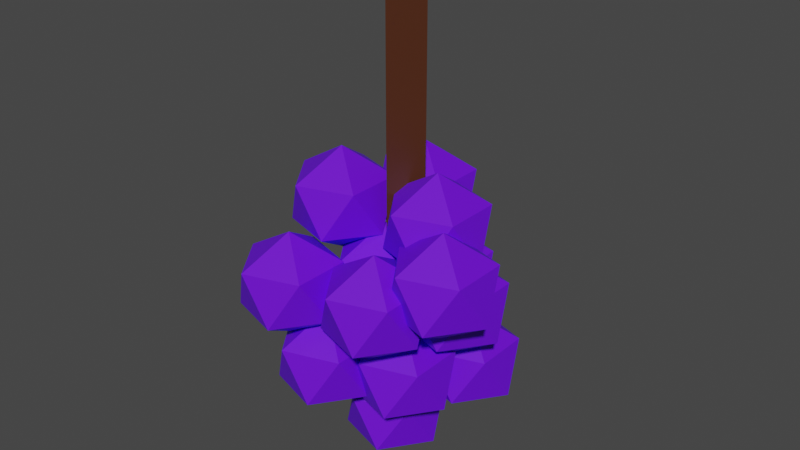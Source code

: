 # Source: RedGrape.blend  (saved by Blender 3.6.13; exported with 4.5.12 LTS)
import bpy
from mathutils import Matrix  # noqa: F401  (used for matrix-valued properties, if any)

bpy.ops.wm.read_factory_settings(use_empty=True)
scene = bpy.context.scene
scene.name = 'Scene'

# ---- collections
col_collection = bpy.data.collections.new('Collection'); scene.collection.children.link(col_collection)

# ---- materials (node trees are filled in below, after node groups)
mat_grape = bpy.data.materials.new('Grape')
mat_grape.use_transparent_shadow = False
mat_grape.diffuse_color = (0.1441, 0.002731, 0.8714, 1.0)
mat_stalk = bpy.data.materials.new('Stalk')
mat_stalk.alpha_threshold = 0.0
mat_stalk.use_transparent_shadow = False
mat_stalk.diffuse_color = (0.07227, 0.01938, 0.005182, 1.0)
mat_stalk.roughness = 0.5
mat_stalk.line_color = (0.0, 0.0, 0.0, 1.0)

# ---- material node trees
mat_grape.use_nodes = True; mat_grape.node_tree.nodes.clear()
_N = mat_grape.node_tree.nodes; _L = mat_grape.node_tree.links
n0 = _N.new('ShaderNodeBsdfPrincipled'); n0.name = 'Principled BSDF'; n0.location = (10, 300)
n0.distribution = 'GGX'
n0.subsurface_method = 'RANDOM_WALK_SKIN'
n0.inputs[0].default_value = (0.1441, 0.002731, 0.8714, 1.0)
n0.inputs[3].default_value = 1.45
n0.inputs[27].default_value = (0.0, 0.0, 0.0, 1.0)
n0.inputs[28].default_value = 1.0
n1 = _N.new('ShaderNodeOutputMaterial'); n1.name = 'Material Output'; n1.location = (300, 300)
_L.new(n0.outputs[0], n1.inputs[0])
n1.is_active_output = True
mat_stalk.use_nodes = True; mat_stalk.node_tree.nodes.clear()
_N = mat_stalk.node_tree.nodes; _L = mat_stalk.node_tree.links
n0 = _N.new('ShaderNodeOutputMaterial'); n0.name = 'Material Output'; n0.location = (300, 300)
n1 = _N.new('ShaderNodeBsdfPrincipled'); n1.name = 'Principled BSDF'; n1.location = (10, 300)
n1.distribution = 'GGX'
n1.subsurface_method = 'RANDOM_WALK_SKIN'
n1.inputs[0].default_value = (0.07323, 0.01941, 0.005214, 1.0)
n1.inputs[3].default_value = 1.45
n1.inputs[27].default_value = (0.0, 0.0, 0.0, 1.0)
n1.inputs[28].default_value = 1.0
_L.new(n1.outputs[0], n0.inputs[0])
n0.is_active_output = True

# ---- world
world_world = bpy.data.worlds.new('World'); scene.world = world_world
world_world.use_nodes = True; world_world.node_tree.nodes.clear()
_N = world_world.node_tree.nodes; _L = world_world.node_tree.links
n0 = _N.new('ShaderNodeOutputWorld'); n0.name = 'World Output'; n0.location = (300, 300)
n1 = _N.new('ShaderNodeBackground'); n1.name = 'Background'; n1.location = (10, 300)
n1.inputs[0].default_value = (0.05088, 0.05088, 0.05088, 1.0)
_L.new(n1.outputs[0], n0.inputs[0])
n0.is_active_output = True
world_world.color = (0.05088, 0.05088, 0.05088)
world_world.use_sun_shadow = False
world_world.sun_shadow_jitter_overblur = 0.0

# ---- meshes
me_icosphere_013 = bpy.data.meshes.new('Icosphere.013')
me_icosphere_013.from_pydata([(0.2828, -0.6769, -0.1028), (0.6338, -0.4219, -0.3614), (0.1487, -0.2642, -0.3614), (-0.1511, -0.6769, -0.3614), (0.1487, -1.09, -0.3614), (0.6338, -0.9319, -0.3614), (0.4168, -0.2642, -0.78), (-0.06827, -0.4219, -0.78), (-0.06827, -0.9319, -0.78), (0.4168, -1.09, -0.78), (0.7167, -0.6769, -0.78), (0.2828, -0.6769, -1.039), (0.0, -0.1939, 2.224), (0.0, -0.1939, -1.597), (0.1679, 0.09693, 2.224), (0.1679, 0.09693, -1.597), (-0.1679, 0.09693, 2.224), (-0.1679, 0.09693, -1.597), (0.0, -0.08729, -1.481), (0.351, 0.1678, -1.74), (-0.1341, 0.3254, -1.74), (-0.4339, -0.08729, -1.74), (-0.1341, -0.5, -1.74), (0.351, -0.3423, -1.74), (0.1341, 0.3254, -2.158), (-0.351, 0.1678, -2.158), (-0.351, -0.3423, -2.158), (0.1341, -0.5, -2.158), (0.4339, -0.08729, -2.158), (0.0, -0.08729, -2.417), (0.2962, -0.3318, -0.8624), (0.6472, -0.07675, -1.121), (0.1621, 0.08087, -1.121), (-0.1377, -0.3318, -1.121), (0.1621, -0.7445, -1.121), (0.6472, -0.5868, -1.121), (0.4303, 0.08087, -1.54), (-0.05484, -0.07675, -1.54), (-0.05484, -0.5868, -1.54), (0.4303, -0.7445, -1.54), (0.7301, -0.3318, -1.54), (0.2962, -0.3318, -1.798), (-0.3832, 0.0107, -0.8418), (-0.03216, 0.2657, -1.101), (-0.5173, 0.4234, -1.101), (-0.8171, 0.0107, -1.101), (-0.5173, -0.402, -1.101), (-0.03216, -0.2443, -1.101), (-0.2491, 0.4234, -1.519), (-0.7342, 0.2657, -1.519), (-0.7342, -0.2443, -1.519), (-0.2491, -0.402, -1.519), (0.05071, 0.0107, -1.519), (-0.3832, 0.0107, -1.778), (0.07094, 0.4779, -0.348), (0.422, 0.733, -0.6067), (-0.06314, 0.8906, -0.6067), (-0.363, 0.4779, -0.6067), (-0.06314, 0.06527, -0.6067), (0.422, 0.2229, -0.6067), (0.205, 0.8906, -1.025), (-0.2801, 0.733, -1.025), (-0.2801, 0.2229, -1.025), (0.205, 0.06527, -1.025), (0.5049, 0.4779, -1.025), (0.07094, 0.4779, -1.284), (0.4566, 0.3674, -1.029), (0.8077, 0.6224, -1.288), (0.3226, 0.78, -1.288), (0.02273, 0.3674, -1.288), (0.3226, -0.04531, -1.288), (0.8077, 0.1123, -1.288), (0.5907, 0.78, -1.706), (0.1056, 0.6224, -1.706), (0.1056, 0.1123, -1.706), (0.5907, -0.04531, -1.706), (0.8905, 0.3674, -1.706), (0.4566, 0.3674, -1.965), (0.5532, 0.01962, -0.2842), (0.9042, 0.2747, -0.5428), (0.4191, 0.4323, -0.5428), (0.1193, 0.01962, -0.5428), (0.4191, -0.393, -0.5428), (0.9042, -0.2354, -0.5428), (0.6873, 0.4323, -0.9614), (0.2021, 0.2747, -0.9614), (0.2021, -0.2354, -0.9614), (0.6873, -0.393, -0.9614), (0.9871, 0.01962, -0.9614), (0.5532, 0.01962, -1.22), (-0.1084, -0.09703, -0.1667), (0.2426, 0.158, -0.4253), (-0.2425, 0.3156, -0.4253), (-0.5423, -0.09703, -0.4253), (-0.2425, -0.5097, -0.4253), (0.2426, -0.3521, -0.4253), (0.02567, 0.3156, -0.8439), (-0.4594, 0.158, -0.8439), (-0.4594, -0.3521, -0.8439), (0.02567, -0.5097, -0.8439), (0.3255, -0.09703, -0.8439), (-0.1084, -0.09703, -1.103), (0.3921, -0.0352, 0.3974), (0.7432, 0.2198, 0.1387), (0.258, 0.3775, 0.1387), (-0.04179, -0.0352, 0.1387), (0.258, -0.4479, 0.1387), (0.7432, -0.2902, 0.1387), (0.5262, 0.3775, -0.2798), (0.04108, 0.2198, -0.2798), (0.04108, -0.2902, -0.2798), (0.5262, -0.4479, -0.2798), (0.826, -0.0352, -0.2798), (0.3921, -0.0352, -0.5385), (-0.4852, -0.1855, 0.4444), (-0.1342, 0.06955, 0.1857), (-0.6193, 0.2272, 0.1857), (-0.9191, -0.1855, 0.1857), (-0.6193, -0.5982, 0.1857), (-0.1342, -0.4405, 0.1857), (-0.3511, 0.2272, -0.2328), (-0.8362, 0.06955, -0.2328), (-0.8362, -0.4405, -0.2328), (-0.3511, -0.5982, -0.2328), (-0.05129, -0.1855, -0.2328), (-0.4852, -0.1855, -0.4915), (-0.0849, 0.4053, 0.4113), (0.2661, 0.6603, 0.1526), (-0.219, 0.818, 0.1526), (-0.5188, 0.4053, 0.1526), (-0.219, -0.007372, 0.1526), (0.2661, 0.1503, 0.1526), (0.04918, 0.818, -0.2659), (-0.4359, 0.6603, -0.2659), (-0.4359, 0.1503, -0.2659), (0.04918, -0.007372, -0.2659), (0.349, 0.4053, -0.2659), (-0.0849, 0.4053, -0.5246), (0.7362, -0.3964, 0.1284), (1.087, -0.1413, -0.1303), (0.6022, 0.01629, -0.1303), (0.3023, -0.3964, -0.1303), (0.6022, -0.809, -0.1303), (1.087, -0.6514, -0.1303), (0.8703, 0.01629, -0.5488), (0.3852, -0.1413, -0.5488), (0.3852, -0.6514, -0.5488), (0.8703, -0.809, -0.5488), (1.17, -0.3964, -0.5488), (0.7362, -0.3964, -0.8075), (-0.2405, -0.6667, -0.7911), (0.1106, -0.4117, -1.05), (-0.3746, -0.2541, -1.05), (-0.6744, -0.6667, -1.05), (-0.3746, -1.079, -1.05), (0.1106, -0.9218, -1.05), (-0.1064, -0.2541, -1.468), (-0.5915, -0.4117, -1.468), (-0.5915, -0.9218, -1.468), (-0.1064, -1.079, -1.468), (0.1934, -0.6667, -1.468), (-0.2405, -0.6667, -1.727), (-0.4972, -0.8148, -0.1028), (-0.1462, -0.5598, -0.3614), (-0.6313, -0.4021, -0.3614), (-0.9311, -0.8148, -0.3614), (-0.6313, -1.227, -0.3614), (-0.1462, -1.07, -0.3614), (-0.3631, -0.4021, -0.78), (-0.8482, -0.5598, -0.78), (-0.8482, -1.07, -0.78), (-0.3631, -1.227, -0.78), (-0.06328, -0.8148, -0.78), (-0.4972, -0.8148, -1.039)], [], [(0, 1, 2), (1, 0, 5), (0, 2, 3), (0, 3, 4), (0, 4, 5), (1, 5, 10), (2, 1, 6), (3, 2, 7), (4, 3, 8), (5, 4, 9), (1, 10, 6), (2, 6, 7), (3, 7, 8), (4, 8, 9), (5, 9, 10), (6, 10, 11), (7, 6, 11), (8, 7, 11), (9, 8, 11), (10, 9, 11), (12, 13, 15, 14), (14, 15, 17, 16), (15, 13, 17), (16, 17, 13, 12), (12, 14, 16), (18, 19, 20), (19, 18, 23), (18, 20, 21), (18, 21, 22), (18, 22, 23), (19, 23, 28), (20, 19, 24), (21, 20, 25), (22, 21, 26), (23, 22, 27), (19, 28, 24), (20, 24, 25), (21, 25, 26), (22, 26, 27), (23, 27, 28), (24, 28, 29), (25, 24, 29), (26, 25, 29), (27, 26, 29), (28, 27, 29), (30, 31, 32), (31, 30, 35), (30, 32, 33), (30, 33, 34), (30, 34, 35), (31, 35, 40), (32, 31, 36), (33, 32, 37), (34, 33, 38), (35, 34, 39), (31, 40, 36), (32, 36, 37), (33, 37, 38), (34, 38, 39), (35, 39, 40), (36, 40, 41), (37, 36, 41), (38, 37, 41), (39, 38, 41), (40, 39, 41), (42, 43, 44), (43, 42, 47), (42, 44, 45), (42, 45, 46), (42, 46, 47), (43, 47, 52), (44, 43, 48), (45, 44, 49), (46, 45, 50), (47, 46, 51), (43, 52, 48), (44, 48, 49), (45, 49, 50), (46, 50, 51), (47, 51, 52), (48, 52, 53), (49, 48, 53), (50, 49, 53), (51, 50, 53), (52, 51, 53), (54, 55, 56), (55, 54, 59), (54, 56, 57), (54, 57, 58), (54, 58, 59), (55, 59, 64), (56, 55, 60), (57, 56, 61), (58, 57, 62), (59, 58, 63), (55, 64, 60), (56, 60, 61), (57, 61, 62), (58, 62, 63), (59, 63, 64), (60, 64, 65), (61, 60, 65), (62, 61, 65), (63, 62, 65), (64, 63, 65), (66, 67, 68), (67, 66, 71), (66, 68, 69), (66, 69, 70), (66, 70, 71), (67, 71, 76), (68, 67, 72), (69, 68, 73), (70, 69, 74), (71, 70, 75), (67, 76, 72), (68, 72, 73), (69, 73, 74), (70, 74, 75), (71, 75, 76), (72, 76, 77), (73, 72, 77), (74, 73, 77), (75, 74, 77), (76, 75, 77), (78, 79, 80), (79, 78, 83), (78, 80, 81), (78, 81, 82), (78, 82, 83), (79, 83, 88), (80, 79, 84), (81, 80, 85), (82, 81, 86), (83, 82, 87), (79, 88, 84), (80, 84, 85), (81, 85, 86), (82, 86, 87), (83, 87, 88), (84, 88, 89), (85, 84, 89), (86, 85, 89), (87, 86, 89), (88, 87, 89), (90, 91, 92), (91, 90, 95), (90, 92, 93), (90, 93, 94), (90, 94, 95), (91, 95, 100), (92, 91, 96), (93, 92, 97), (94, 93, 98), (95, 94, 99), (91, 100, 96), (92, 96, 97), (93, 97, 98), (94, 98, 99), (95, 99, 100), (96, 100, 101), (97, 96, 101), (98, 97, 101), (99, 98, 101), (100, 99, 101), (102, 103, 104), (103, 102, 107), (102, 104, 105), (102, 105, 106), (102, 106, 107), (103, 107, 112), (104, 103, 108), (105, 104, 109), (106, 105, 110), (107, 106, 111), (103, 112, 108), (104, 108, 109), (105, 109, 110), (106, 110, 111), (107, 111, 112), (108, 112, 113), (109, 108, 113), (110, 109, 113), (111, 110, 113), (112, 111, 113), (114, 115, 116), (115, 114, 119), (114, 116, 117), (114, 117, 118), (114, 118, 119), (115, 119, 124), (116, 115, 120), (117, 116, 121), (118, 117, 122), (119, 118, 123), (115, 124, 120), (116, 120, 121), (117, 121, 122), (118, 122, 123), (119, 123, 124), (120, 124, 125), (121, 120, 125), (122, 121, 125), (123, 122, 125), (124, 123, 125), (126, 127, 128), (127, 126, 131), (126, 128, 129), (126, 129, 130), (126, 130, 131), (127, 131, 136), (128, 127, 132), (129, 128, 133), (130, 129, 134), (131, 130, 135), (127, 136, 132), (128, 132, 133), (129, 133, 134), (130, 134, 135), (131, 135, 136), (132, 136, 137), (133, 132, 137), (134, 133, 137), (135, 134, 137), (136, 135, 137), (138, 139, 140), (139, 138, 143), (138, 140, 141), (138, 141, 142), (138, 142, 143), (139, 143, 148), (140, 139, 144), (141, 140, 145), (142, 141, 146), (143, 142, 147), (139, 148, 144), (140, 144, 145), (141, 145, 146), (142, 146, 147), (143, 147, 148), (144, 148, 149), (145, 144, 149), (146, 145, 149), (147, 146, 149), (148, 147, 149), (150, 151, 152), (151, 150, 155), (150, 152, 153), (150, 153, 154), (150, 154, 155), (151, 155, 160), (152, 151, 156), (153, 152, 157), (154, 153, 158), (155, 154, 159), (151, 160, 156), (152, 156, 157), (153, 157, 158), (154, 158, 159), (155, 159, 160), (156, 160, 161), (157, 156, 161), (158, 157, 161), (159, 158, 161), (160, 159, 161), (162, 163, 164), (163, 162, 167), (162, 164, 165), (162, 165, 166), (162, 166, 167), (163, 167, 172), (164, 163, 168), (165, 164, 169), (166, 165, 170), (167, 166, 171), (163, 172, 168), (164, 168, 169), (165, 169, 170), (166, 170, 171), (167, 171, 172), (168, 172, 173), (169, 168, 173), (170, 169, 173), (171, 170, 173), (172, 171, 173)])
me_icosphere_013.polygons.foreach_set('material_index', [0, 0, 0, 0, 0, 0, 0, 0, 0, 0, 0, 0, 0, 0, 0, 0, 0, 0, 0, 0, 1, 1, 1, 1, 1, 0, 0, 0, 0, 0, 0, 0, 0, 0, 0, 0, 0, 0, 0, 0, 0, 0, 0, 0, 0, 0, 0, 0, 0, 0, 0, 0, 0, 0, 0, 0, 0, 0, 0, 0, 0, 0, 0, 0, 0, 0, 0, 0, 0, 0, 0, 0, 0, 0, 0, 0, 0, 0, 0, 0, 0, 0, 0, 0, 0, 0, 0, 0, 0, 0, 0, 0, 0, 0, 0, 0, 0, 0, 0, 0, 0, 0, 0, 0, 0, 0, 0, 0, 0, 0, 0, 0, 0, 0, 0, 0, 0, 0, 0, 0, 0, 0, 0, 0, 0, 0, 0, 0, 0, 0, 0, 0, 0, 0, 0, 0, 0, 0, 0, 0, 0, 0, 0, 0, 0, 0, 0, 0, 0, 0, 0, 0, 0, 0, 0, 0, 0, 0, 0, 0, 0, 0, 0, 0, 0, 0, 0, 0, 0, 0, 0, 0, 0, 0, 0, 0, 0, 0, 0, 0, 0, 0, 0, 0, 0, 0, 0, 0, 0, 0, 0, 0, 0, 0, 0, 0, 0, 0, 0, 0, 0, 0, 0, 0, 0, 0, 0, 0, 0, 0, 0, 0, 0, 0, 0, 0, 0, 0, 0, 0, 0, 0, 0, 0, 0, 0, 0, 0, 0, 0, 0, 0, 0, 0, 0, 0, 0, 0, 0, 0, 0, 0, 0, 0, 0, 0, 0, 0, 0, 0, 0, 0, 0, 0, 0, 0, 0, 0, 0, 0, 0, 0, 0, 0, 0, 0, 0, 0, 0, 0, 0, 0, 0, 0, 0, 0, 0, 0, 0, 0, 0, 0, 0, 0, 0])
_uv = me_icosphere_013.uv_layers.new(name='UVMap')
_uv.uv.foreach_set('vector', [0.194, 0.06076, 0.2137, 0.1215, 0.1423, 0.09832, 0.2137, 0.1215, 0.194, 0.06076, 0.2579, 0.06077, 0.194, 0.06076, 0.1423, 0.09832, 0.1423, 0.02321, 0.194, 0.06076, 0.1423, 0.02321, 0.2137, -6.874e-09, 0.194, 0.06076, 0.2137, -6.874e-09, 0.2579, 0.06077, 0.806, 0.3864, 0.806, 0.4614, 0.7431, 0.4239, 0.2668, 0.7733, 0.2668, 0.8448, 0.2052, 0.8128, 0.2668, 0.7292, 0.2668, 0.7733, 0.2052, 0.7414, 0.2694, 0.6306, 0.2693, 0.7057, 0.2065, 0.6681, 0.6803, 0.9257, 0.7448, 0.9642, 0.6803, 0.9989, 0.806, 0.3864, 0.7431, 0.4239, 0.7512, 0.3646, 0.2668, 0.7733, 0.2052, 0.8128, 0.2052, 0.7414, 0.2693, 0.7057, 0.2144, 0.7292, 0.2065, 0.6681, 0.2694, 0.6306, 0.2065, 0.6681, 0.2146, 0.6077, 0.806, 0.4614, 0.7512, 0.4861, 0.7431, 0.4239, 0.1998, 0.6077, 0.1423, 0.5844, 0.2065, 0.5469, 0.8142, 0.8555, 0.8739, 0.8387, 0.8739, 0.8999, 0.806, 0.9302, 0.8142, 0.8555, 0.8739, 0.8999, 0.1423, 0.5093, 0.1998, 0.4861, 0.2065, 0.5469, 0.1423, 0.5844, 0.1423, 0.5093, 0.2065, 0.5469, 0.09308, 0.0, 0.09308, 0.5533, 0.04944, 0.5575, 0.04944, 0.004253, 0.04944, 0.0, 0.04944, 0.5628, 0.0, 0.5628, 0.0, 0.0, 6.475e-09, 0.655, 0.0199, 0.6122, 0.0398, 0.655, 0.1423, 0.0, 0.1423, 0.5534, 0.09308, 0.5543, 0.09308, 0.000875, 0.04282, 0.5875, -1.527e-09, 0.6122, 6.343e-10, 0.5628, 0.3096, 0.06077, 0.3735, 0.06076, 0.3293, 0.1215, 0.3735, 0.06076, 0.3096, 0.06077, 0.3293, 4.425e-09, 0.3096, 0.06077, 0.3293, 0.1215, 0.2579, 0.09832, 0.3096, 0.06077, 0.2579, 0.09832, 0.2579, 0.02321, 0.3096, 0.06077, 0.2579, 0.02321, 0.3293, 4.425e-09, 0.806, 0.5079, 0.806, 0.5829, 0.7431, 0.5454, 0.806, 0.679, 0.806, 0.6076, 0.8676, 0.6395, 0.806, 0.7232, 0.806, 0.679, 0.8676, 0.711, 0.6803, 0.266, 0.6802, 0.3412, 0.6175, 0.3035, 0.8739, 0.9139, 0.9384, 0.9524, 0.8739, 0.9871, 0.806, 0.5079, 0.7431, 0.5454, 0.7512, 0.4861, 0.806, 0.679, 0.8676, 0.6395, 0.8676, 0.711, 0.6802, 0.3412, 0.6254, 0.3646, 0.6175, 0.3035, 0.6803, 0.266, 0.6175, 0.3035, 0.6255, 0.2431, 0.806, 0.5829, 0.7512, 0.6076, 0.7431, 0.5454, 0.3924, 0.6077, 0.3349, 0.5844, 0.3991, 0.5469, 0.8759, 0.2598, 0.9356, 0.2431, 0.9356, 0.3042, 0.8676, 0.3345, 0.8759, 0.2598, 0.9356, 0.3042, 0.3349, 0.5093, 0.3924, 0.4861, 0.3991, 0.5469, 0.3349, 0.5844, 0.3349, 0.5093, 0.3991, 0.5469, 0.4251, 0.3038, 0.489, 0.3038, 0.4449, 0.3646, 0.489, 0.3038, 0.4251, 0.3038, 0.4449, 0.2431, 0.4251, 0.3038, 0.4449, 0.3646, 0.3735, 0.3414, 0.4251, 0.3038, 0.3735, 0.3414, 0.3735, 0.2663, 0.4251, 0.3038, 0.3735, 0.2663, 0.4449, 0.2431, 0.7945, 0.02176, 0.7945, 0.09683, 0.7317, 0.05927, 0.806, 0.436, 0.806, 0.3646, 0.8676, 0.3965, 0.806, 0.4802, 0.806, 0.436, 0.8676, 0.468, 0.6803, 0.6306, 0.6802, 0.7057, 0.6175, 0.6681, 0.9241, 0.1502, 0.9886, 0.1888, 0.9241, 0.2234, 0.7945, 0.02176, 0.7317, 0.05927, 0.7398, -9.608e-10, 0.806, 0.436, 0.8676, 0.3965, 0.8676, 0.468, 0.6802, 0.7057, 0.6254, 0.7292, 0.6175, 0.6681, 0.6803, 0.6306, 0.6175, 0.6681, 0.6255, 0.6076, 0.7945, 0.09683, 0.7398, 0.1215, 0.7317, 0.05927, 0.6108, 0.6077, 0.5532, 0.5844, 0.6175, 0.5469, 0.4172, 0.8615, 0.4769, 0.8448, 0.4769, 0.9059, 0.409, 0.9362, 0.4172, 0.8615, 0.4769, 0.9059, 0.5532, 0.5093, 0.6108, 0.4861, 0.6175, 0.5469, 0.5532, 0.5844, 0.5532, 0.5093, 0.6175, 0.5469, 0.3096, 0.1823, 0.3735, 0.1823, 0.3293, 0.2431, 0.3735, 0.1823, 0.3096, 0.1823, 0.3293, 0.1215, 0.3096, 0.1823, 0.3293, 0.2431, 0.2579, 0.2199, 0.3096, 0.1823, 0.2579, 0.2199, 0.2579, 0.1447, 0.3096, 0.1823, 0.2579, 0.1447, 0.3293, 0.1215, 0.7945, 0.1433, 0.7945, 0.2184, 0.7317, 0.1808, 0.331, 0.8006, 0.331, 0.7292, 0.3926, 0.7611, 0.331, 0.8448, 0.331, 0.8006, 0.3926, 0.8326, 0.2052, 0.6306, 0.2051, 0.7057, 0.1423, 0.6681, 0.6803, 0.9257, 0.6803, 0.8506, 0.7431, 0.8881, 0.7945, 0.1433, 0.7317, 0.1808, 0.7398, 0.1215, 0.331, 0.8006, 0.3926, 0.7611, 0.3926, 0.8326, 0.2051, 0.7057, 0.1502, 0.7292, 0.1423, 0.6681, 0.2052, 0.6306, 0.1423, 0.6681, 0.1504, 0.6077, 0.7945, 0.2184, 0.7398, 0.243, 0.7317, 0.1808, 0.264, 0.6077, 0.2065, 0.5844, 0.2707, 0.5469, 0.8644, 0.01677, 0.9241, 4.759e-09, 0.9241, 0.06113, 0.8561, 0.09143, 0.8644, 0.01677, 0.9241, 0.06113, 0.2065, 0.5093, 0.264, 0.4861, 0.2707, 0.5469, 0.2065, 0.5844, 0.2065, 0.5093, 0.2707, 0.5469, 0.194, 0.3038, 0.2137, 0.3646, 0.1423, 0.3414, 0.2137, 0.3646, 0.194, 0.3038, 0.2579, 0.3038, 0.194, 0.3038, 0.1423, 0.3414, 0.1423, 0.2663, 0.194, 0.3038, 0.1423, 0.2663, 0.2137, 0.2431, 0.194, 0.3038, 0.2137, 0.2431, 0.2579, 0.3038, 0.7431, 0.3864, 0.7431, 0.4614, 0.6803, 0.4239, 0.04944, 0.8719, 0.04944, 0.8005, 0.1111, 0.8324, 0.04944, 0.9161, 0.04944, 0.8719, 0.1111, 0.9039, 0.7317, 0.02298, 0.7316, 0.09809, 0.6688, 0.06045, 0.8739, 0.9139, 0.8739, 0.8387, 0.9367, 0.8763, 0.7431, 0.3864, 0.6803, 0.4239, 0.6884, 0.3646, 0.04944, 0.8719, 0.1111, 0.8324, 0.1111, 0.9039, 0.7316, 0.09809, 0.6768, 0.1215, 0.6688, 0.06045, 0.7317, 0.02298, 0.6688, 0.06045, 0.6769, -1.13e-09, 0.7431, 0.4614, 0.6884, 0.4861, 0.6803, 0.4239, 0.5465, 0.3646, 0.489, 0.3414, 0.5532, 0.3038, 0.8758, 0.3814, 0.9355, 0.3646, 0.9355, 0.4257, 0.8676, 0.456, 0.8758, 0.3814, 0.9355, 0.4257, 0.489, 0.2663, 0.5465, 0.2431, 0.5532, 0.3038, 0.489, 0.3414, 0.489, 0.2663, 0.5532, 0.3038, 0.5407, 0.1823, 0.6046, 0.1823, 0.5605, 0.2431, 0.6046, 0.1823, 0.5407, 0.1823, 0.5605, 0.1215, 0.5407, 0.1823, 0.5605, 0.2431, 0.489, 0.2199, 0.5407, 0.1823, 0.489, 0.2199, 0.489, 0.1447, 0.5407, 0.1823, 0.489, 0.1447, 0.5605, 0.1215, 0.2051, 0.7509, 0.2051, 0.826, 0.1423, 0.7884, 0.806, 0.5576, 0.806, 0.4861, 0.8676, 0.5181, 0.806, 0.6017, 0.806, 0.5576, 0.8676, 0.5895, 0.5877, 0.6306, 0.5876, 0.7057, 0.5249, 0.6681, 0.9355, 0.3646, 1.0, 0.4031, 0.9355, 0.4378, 0.2051, 0.7509, 0.1423, 0.7884, 0.1504, 0.7292, 0.806, 0.5576, 0.8676, 0.5181, 0.8676, 0.5895, 0.5876, 0.7057, 0.5328, 0.7292, 0.5249, 0.6681, 0.5877, 0.6306, 0.5249, 0.6681, 0.533, 0.6077, 0.2051, 0.826, 0.1504, 0.8506, 0.1423, 0.7884, 0.107, 0.679, 0.04944, 0.6558, 0.1137, 0.6183, 0.5531, 0.8615, 0.6128, 0.8448, 0.6128, 0.9059, 0.5448, 0.9362, 0.5531, 0.8615, 0.6128, 0.9059, 0.04944, 0.5807, 0.107, 0.5575, 0.1137, 0.6183, 0.04944, 0.6558, 0.04944, 0.5807, 0.1137, 0.6183, 0.3096, 0.3038, 0.3293, 0.3646, 0.2579, 0.3414, 0.3293, 0.3646, 0.3096, 0.3038, 0.3735, 0.3038, 0.3096, 0.3038, 0.2579, 0.3414, 0.2579, 0.2663, 0.3096, 0.3038, 0.2579, 0.2663, 0.3293, 0.2431, 0.3096, 0.3038, 0.3293, 0.2431, 0.3735, 0.3038, 0.1123, 0.7008, 0.1123, 0.7759, 0.04944, 0.7383, 0.4608, 0.8006, 0.4608, 0.7292, 0.5224, 0.7611, 0.4608, 0.8448, 0.4608, 0.8006, 0.5224, 0.8326, 0.6803, 0.5091, 0.6802, 0.5842, 0.6175, 0.5466, 0.04944, 0.9161, 0.1139, 0.9546, 0.04944, 0.9893, 0.1123, 0.7008, 0.04944, 0.7383, 0.05753, 0.679, 0.4608, 0.8006, 0.5224, 0.7611, 0.5224, 0.8326, 0.6802, 0.5842, 0.6254, 0.6076, 0.6175, 0.5466, 0.6803, 0.5091, 0.6175, 0.5466, 0.6255, 0.4861, 0.1123, 0.7759, 0.05753, 0.8005, 0.04944, 0.7383, 0.4566, 0.6077, 0.3991, 0.5844, 0.4633, 0.5469, 0.2134, 0.8615, 0.2731, 0.8448, 0.2731, 0.9059, 0.2052, 0.9362, 0.2134, 0.8615, 0.2731, 0.9059, 0.3991, 0.5093, 0.4566, 0.4861, 0.4633, 0.5469, 0.3991, 0.5844, 0.3991, 0.5093, 0.4633, 0.5469, 0.194, 0.1823, 0.2579, 0.1823, 0.2137, 0.2431, 0.2579, 0.1823, 0.194, 0.1823, 0.2137, 0.1215, 0.194, 0.1823, 0.2137, 0.2431, 0.1423, 0.2199, 0.194, 0.1823, 0.1423, 0.2199, 0.1423, 0.1447, 0.194, 0.1823, 0.1423, 0.1447, 0.2137, 0.1215, 0.806, 0.6294, 0.806, 0.7045, 0.7431, 0.6669, 0.8676, 0.7673, 0.8676, 0.8387, 0.806, 0.8068, 0.8676, 0.7232, 0.8676, 0.7673, 0.806, 0.7354, 0.3336, 0.6306, 0.3335, 0.7057, 0.2707, 0.6681, 0.6158, 0.9257, 0.6803, 0.9643, 0.6158, 0.9989, 0.806, 0.6294, 0.7431, 0.6669, 0.7512, 0.6076, 0.8676, 0.7673, 0.806, 0.8068, 0.806, 0.7354, 0.3335, 0.7057, 0.2786, 0.7292, 0.2707, 0.6681, 0.3336, 0.6306, 0.2707, 0.6681, 0.2788, 0.6077, 0.806, 0.7045, 0.7512, 0.7291, 0.7431, 0.6669, 0.5465, 0.6077, 0.489, 0.5844, 0.5532, 0.5469, 0.2813, 0.8615, 0.341, 0.8448, 0.341, 0.9059, 0.2731, 0.9362, 0.2813, 0.8615, 0.341, 0.9059, 0.489, 0.5093, 0.5465, 0.4861, 0.5532, 0.5469, 0.489, 0.5844, 0.489, 0.5093, 0.5532, 0.5469, 0.5407, 0.06077, 0.6046, 0.06076, 0.5605, 0.1215, 0.6046, 0.06076, 0.5407, 0.06077, 0.5605, 7.798e-09, 0.5407, 0.06077, 0.5605, 0.1215, 0.489, 0.09832, 0.5407, 0.06077, 0.489, 0.09832, 0.489, 0.02321, 0.5407, 0.06077, 0.489, 0.02321, 0.5605, 7.798e-09, 0.6803, 0.7509, 0.6803, 0.826, 0.6175, 0.7884, 0.5249, 0.8006, 0.5249, 0.7292, 0.5865, 0.7611, 0.5249, 0.8448, 0.5249, 0.8006, 0.5865, 0.8326, 0.462, 0.6306, 0.4619, 0.7057, 0.3991, 0.6681, 0.9241, 0.07511, 0.9241, -1.995e-09, 0.9869, 0.03755, 0.6803, 0.7509, 0.6175, 0.7884, 0.6255, 0.7292, 0.5249, 0.8006, 0.5865, 0.7611, 0.5865, 0.8326, 0.4619, 0.7057, 0.4071, 0.7292, 0.3991, 0.6681, 0.462, 0.6306, 0.3991, 0.6681, 0.4072, 0.6077, 0.6803, 0.826, 0.6255, 0.8506, 0.6175, 0.7884, 0.6108, 0.4861, 0.5532, 0.4629, 0.6175, 0.4254, 0.4851, 0.8615, 0.5448, 0.8448, 0.5448, 0.9059, 0.4769, 0.9362, 0.4851, 0.8615, 0.5448, 0.9059, 0.5532, 0.3878, 0.6108, 0.3646, 0.6175, 0.4254, 0.5532, 0.4629, 0.5532, 0.3878, 0.6175, 0.4254, 0.194, 0.4254, 0.2579, 0.4254, 0.2137, 0.4861, 0.2579, 0.4254, 0.194, 0.4254, 0.2137, 0.3646, 0.194, 0.4254, 0.2137, 0.4861, 0.1423, 0.4629, 0.194, 0.4254, 0.1423, 0.4629, 0.1423, 0.3878, 0.194, 0.4254, 0.1423, 0.3878, 0.2137, 0.3646, 0.7431, 0.7509, 0.7431, 0.8259, 0.6803, 0.7884, 0.7945, 0.193, 0.7945, 0.1215, 0.8561, 0.1535, 0.7945, 0.2371, 0.7945, 0.193, 0.8561, 0.2249, 0.6803, 0.3876, 0.6802, 0.4627, 0.6175, 0.425, 0.9355, 0.4378, 1.0, 0.4763, 0.9355, 0.511, 0.7431, 0.7509, 0.6803, 0.7884, 0.6884, 0.7291, 0.7945, 0.193, 0.8561, 0.1535, 0.8561, 0.2249, 0.6802, 0.4627, 0.6254, 0.4861, 0.6175, 0.425, 0.6803, 0.3876, 0.6175, 0.425, 0.6255, 0.3646, 0.7431, 0.8259, 0.6884, 0.8506, 0.6803, 0.7884, 0.6108, 0.3646, 0.5532, 0.3414, 0.6175, 0.3038, 0.3493, 0.8615, 0.409, 0.8448, 0.409, 0.9059, 0.341, 0.9362, 0.3493, 0.8615, 0.409, 0.9059, 0.5532, 0.2663, 0.6108, 0.2431, 0.6175, 0.3038, 0.5532, 0.3414, 0.5532, 0.2663, 0.6175, 0.3038, 0.4251, 0.1823, 0.4449, 0.2431, 0.3735, 0.2198, 0.4449, 0.2431, 0.4251, 0.1823, 0.489, 0.1823, 0.4251, 0.1823, 0.3735, 0.2198, 0.3735, 0.1447, 0.4251, 0.1823, 0.3735, 0.1447, 0.4449, 0.1215, 0.4251, 0.1823, 0.4449, 0.1215, 0.489, 0.1823, 0.7431, 0.6294, 0.7431, 0.7045, 0.6803, 0.6669, 0.806, 0.3145, 0.806, 0.2431, 0.8676, 0.275, 0.806, 0.3586, 0.806, 0.3145, 0.8676, 0.3464, 0.5249, 0.6306, 0.5248, 0.7057, 0.462, 0.6681, 0.1406, 0.9257, 0.2051, 0.9643, 0.1406, 0.9989, 0.7431, 0.6294, 0.6803, 0.6669, 0.6884, 0.6076, 0.806, 0.3145, 0.8676, 0.275, 0.8676, 0.3464, 0.5248, 0.7057, 0.4699, 0.7292, 0.462, 0.6681, 0.5249, 0.6306, 0.462, 0.6681, 0.4701, 0.6077, 0.7431, 0.7045, 0.6884, 0.7291, 0.6803, 0.6669, 0.5465, 0.4861, 0.489, 0.4629, 0.5532, 0.4254, 0.8644, 0.1383, 0.9241, 0.1215, 0.9241, 0.1827, 0.8561, 0.213, 0.8644, 0.1383, 0.9241, 0.1827, 0.489, 0.3878, 0.5465, 0.3646, 0.5532, 0.4254, 0.489, 0.4629, 0.489, 0.3878, 0.5532, 0.4254, 0.3096, 0.4254, 0.3293, 0.4861, 0.2579, 0.4629, 0.3293, 0.4861, 0.3096, 0.4254, 0.3735, 0.4254, 0.3096, 0.4254, 0.2579, 0.4629, 0.2579, 0.3878, 0.3096, 0.4254, 0.2579, 0.3878, 0.3293, 0.3646, 0.3096, 0.4254, 0.3293, 0.3646, 0.3735, 0.4254, 0.7431, 0.5079, 0.7431, 0.5829, 0.6803, 0.5454, 0.2694, 0.8006, 0.2694, 0.7292, 0.331, 0.7611, 0.2694, 0.8448, 0.2694, 0.8006, 0.331, 0.8326, 0.7432, 0.266, 0.7431, 0.3412, 0.6803, 0.3035, 0.6175, 0.9257, 0.6175, 0.8506, 0.6803, 0.8882, 0.7431, 0.5079, 0.6803, 0.5454, 0.6884, 0.4861, 0.2694, 0.8006, 0.331, 0.7611, 0.331, 0.8326, 0.7431, 0.3412, 0.6883, 0.3646, 0.6803, 0.3035, 0.7432, 0.266, 0.6803, 0.3035, 0.6884, 0.2431, 0.7431, 0.5829, 0.6884, 0.6076, 0.6803, 0.5454, 0.3282, 0.6077, 0.2707, 0.5844, 0.3349, 0.5469, 0.8758, 0.7158, 0.9355, 0.699, 0.9355, 0.7601, 0.8676, 0.7904, 0.8758, 0.7158, 0.9355, 0.7601, 0.2707, 0.5093, 0.3282, 0.4861, 0.3349, 0.5469, 0.2707, 0.5844, 0.2707, 0.5093, 0.3349, 0.5469, 0.4251, 0.4254, 0.489, 0.4254, 0.4449, 0.4861, 0.489, 0.4254, 0.4251, 0.4254, 0.4449, 0.3646, 0.4251, 0.4254, 0.4449, 0.4861, 0.3735, 0.4629, 0.4251, 0.4254, 0.3735, 0.4629, 0.3735, 0.3878, 0.4251, 0.4254, 0.3735, 0.3878, 0.4449, 0.3646, 0.806, 0.7509, 0.806, 0.8259, 0.7431, 0.7884, 0.4608, 0.7733, 0.4608, 0.8448, 0.3991, 0.8128, 0.4608, 0.7292, 0.4608, 0.7733, 0.3991, 0.7414, 0.7317, 0.1445, 0.7316, 0.2196, 0.6688, 0.182, 0.1423, 0.9257, 0.1423, 0.8506, 0.2051, 0.8882, 0.806, 0.7509, 0.7431, 0.7884, 0.7512, 0.7291, 0.4608, 0.7733, 0.3991, 0.8128, 0.3991, 0.7414, 0.7316, 0.2196, 0.6768, 0.2431, 0.6688, 0.182, 0.7317, 0.1445, 0.6688, 0.182, 0.6769, 0.1215, 0.806, 0.8259, 0.7512, 0.8506, 0.7431, 0.7884, 0.6621, 0.1215, 0.6046, 0.09832, 0.6688, 0.06077, 0.8758, 0.4728, 0.9355, 0.456, 0.9355, 0.5171, 0.8676, 0.5474, 0.8758, 0.4728, 0.9355, 0.5171, 0.6046, 0.02321, 0.6621, -1.139e-08, 0.6688, 0.06077, 0.6046, 0.09832, 0.6046, 0.02321, 0.6688, 0.06077, 0.4251, 0.06076, 0.4449, 0.1215, 0.3735, 0.09832, 0.4449, 0.1215, 0.4251, 0.06076, 0.489, 0.06077, 0.4251, 0.06076, 0.3735, 0.09832, 0.3735, 0.02321, 0.4251, 0.06076, 0.3735, 0.02321, 0.4449, -2.477e-08, 0.4251, 0.06076, 0.4449, -2.477e-08, 0.489, 0.06077, 0.806, 0.2648, 0.806, 0.3399, 0.7432, 0.3023, 0.7945, 0.07143, 0.7945, -1.817e-09, 0.8561, 0.03195, 0.7945, 0.1156, 0.7945, 0.07143, 0.8561, 0.1034, 0.3978, 0.6306, 0.3977, 0.7057, 0.3349, 0.6681, 0.9241, 0.1502, 0.9241, 0.07511, 0.9869, 0.1127, 0.806, 0.2648, 0.7432, 0.3023, 0.7513, 0.2431, 0.7945, 0.07143, 0.8561, 0.03195, 0.8561, 0.1034, 0.3977, 0.7057, 0.3429, 0.7292, 0.3349, 0.6681, 0.3978, 0.6306, 0.3349, 0.6681, 0.343, 0.6077, 0.806, 0.3399, 0.7513, 0.3645, 0.7432, 0.3023, 0.6621, 0.2431, 0.6046, 0.2199, 0.6688, 0.1823, 0.8758, 0.6244, 0.9355, 0.6076, 0.9355, 0.6687, 0.8676, 0.699, 0.8758, 0.6244, 0.9355, 0.6687, 0.6046, 0.1447, 0.6621, 0.1215, 0.6688, 0.1823, 0.6046, 0.2199, 0.6046, 0.1447, 0.6688, 0.1823])
me_icosphere_013.materials.append(mat_grape)
me_icosphere_013.materials.append(mat_stalk)
me_icosphere_013.update()

# ---- objects
ob_icosphere_013 = bpy.data.objects.new('Icosphere.013', me_icosphere_013)

# ---- transforms, parenting, visibility, modifiers, constraints
ob_icosphere_013.location = (0.0, 0.0, 0.0)

# ---- collection membership
col_collection.objects.link(ob_icosphere_013)

# ---- scene / render settings (as saved in the file)
scene.frame_start = 1; scene.frame_end = 250; scene.frame_set(1)
scene.render.engine = 'BLENDER_EEVEE_NEXT'
scene.cycles.sampling_pattern = 'TABULATED_SOBOL'
scene.view_settings.view_transform = 'Filmic'
bpy.context.view_layer.update()

# ---- added for rendering (the .blend has no active camera and no usable light): camera, sun
cam_auto = bpy.data.cameras.new('AutoCamera')
cam_auto.lens = 50.0
cam_auto.sensor_width = 36.0
cam_auto.clip_end = 1000.0
ob_auto_camera = bpy.data.objects.new('AutoCamera', cam_auto)
scene.collection.objects.link(ob_auto_camera)
ob_auto_camera.location = (5.22439, -6.29427, 3.98775)
ob_auto_camera.rotation_euler = (1.09748, -7.21219e-08, 0.694738)
scene.camera = ob_auto_camera
light_auto_sun = bpy.data.lights.new('AutoSun', 'SUN')
light_auto_sun.energy = 3.0
light_auto_sun.angle = 0.0523599
ob_auto_sun = bpy.data.objects.new('AutoSun', light_auto_sun)
scene.collection.objects.link(ob_auto_sun)
ob_auto_sun.rotation_euler = (0.872665, 0.174533, 0.523599)
bpy.context.view_layer.update()
